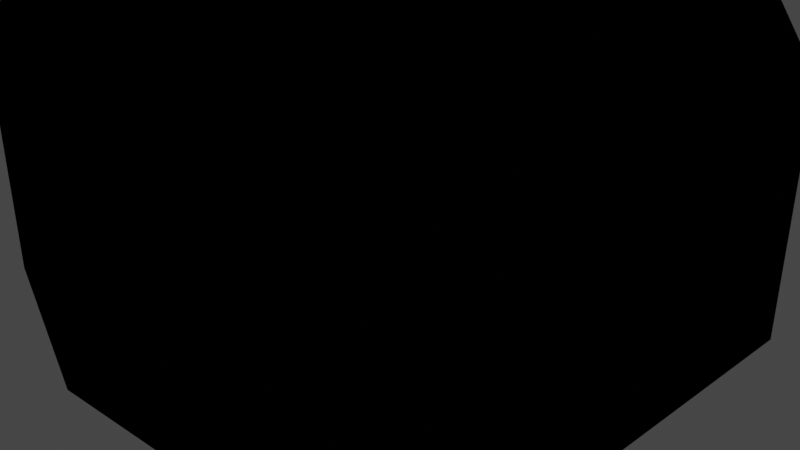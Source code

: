 # Source: tree.blend  (saved by Blender 2.83.18; exported with 4.5.12 LTS)
import bpy
from mathutils import Matrix  # noqa: F401  (used for matrix-valued properties, if any)

bpy.ops.wm.read_factory_settings(use_empty=True)
scene = bpy.context.scene
scene.name = 'Scene'

# ---- collections
col_collection = bpy.data.collections.new('Collection'); scene.collection.children.link(col_collection)

# ---- images (referenced by path relative to the original .blend; pixels are not part of the script)
import os
ASSET_DIR = os.environ.get("B2B_ASSET_DIR", "")  # directory of the original .blend (textures are referenced by path, not embedded)
HERE = os.path.dirname(os.path.abspath(__file__))  # packed textures are extracted next to this script under _unpacked/

def load_image(name, relpath, width, height, colorspace="sRGB"):
    """Load a texture the original file referenced (path relative to the .blend, or extracted next to this script)."""
    p = next((c for c in (os.path.join(HERE, relpath), os.path.join(ASSET_DIR, relpath)) if relpath and os.path.exists(c)), "")
    if p:
        img = bpy.data.images.load(p, check_existing=True)
        img.name = name
    else:  # same state as the original file: an image datablock whose file is absent (Cycles renders it pink)
        img = bpy.data.images.new(name, width, height)
        img.source = "FILE"
        img.filepath = "//" + (relpath or name)
    img.colorspace_settings.name = colorspace
    return img
img_me_e_a_ac__jpg = load_image('Meşe-Ağacı.jpg', 'Meşe-Ağacı.jpg', 1024, 1024, 'sRGB')

# ---- materials (node trees are filled in below, after node groups)
mat_material = bpy.data.materials.new('Material')
mat_material.alpha_threshold = 0.0
mat_material.use_transparent_shadow = False
mat_material.line_color = (0.0, 0.0, 0.0, 1.0)
mat_material_001 = bpy.data.materials.new('Material.001')
mat_material_001.surface_render_method = 'BLENDED'
mat_material_001.blend_method = 'BLEND'
mat_material_001.use_backface_culling = True
mat_material_001.use_transparent_shadow = False

# ---- material node trees
mat_material.use_nodes = True; mat_material.node_tree.nodes.clear()
_N = mat_material.node_tree.nodes; _L = mat_material.node_tree.links
n0 = _N.new('ShaderNodeOutputMaterial'); n0.name = 'Material Output'; n0.location = (300, 300)
n1 = _N.new('ShaderNodeBsdfPrincipled'); n1.name = 'Principled BSDF'; n1.location = (10, 300)
n1.distribution = 'GGX'
n1.subsurface_method = 'BURLEY'
n1.inputs[2].default_value = 0.4
n1.inputs[3].default_value = 1.45
n1.inputs[27].default_value = (0.0, 0.0, 0.0, 1.0)
n1.inputs[28].default_value = 1.0
n2 = _N.new('ShaderNodeTexImage'); n2.name = 'Image Texture'; n2.location = (-469, 151)
n2.image = img_me_e_a_ac__jpg
n2.interpolation = 'Closest'
_L.new(n1.outputs[0], n0.inputs[0])
_L.new(n2.outputs[0], n1.inputs[0])
_L.new(n2.outputs[1], n1.inputs[4])
n0.is_active_output = True
mat_material_001.use_nodes = True; mat_material_001.node_tree.nodes.clear()
_N = mat_material_001.node_tree.nodes; _L = mat_material_001.node_tree.links
n0 = _N.new('ShaderNodeOutputMaterial'); n0.name = 'Material Output'; n0.location = (300, 300)
n1 = _N.new('ShaderNodeNewGeometry'); n1.name = 'Geometry'; n1.location = (-715, 316)
n2 = _N.new('ShaderNodeBsdfTransparent'); n2.name = 'Transparent BSDF'; n2.location = (-319, -160)
n3 = _N.new('ShaderNodeMixShader'); n3.name = 'Mix Shader'; n3.location = (-287, 131)
n4 = _N.new('ShaderNodeEmission'); n4.name = 'Emission'; n4.location = (-660, -32)
n4.inputs[0].default_value = (0.0, 0.0, 0.0, 1.0)
_L.new(n4.outputs[0], n3.inputs[1])
_L.new(n2.outputs[0], n3.inputs[2])
_L.new(n1.outputs[6], n3.inputs[0])
_L.new(n3.outputs[0], n0.inputs[0])
n0.is_active_output = True

# ---- world
world_world = bpy.data.worlds.new('World'); scene.world = world_world
world_world.use_nodes = True; world_world.node_tree.nodes.clear()
_N = world_world.node_tree.nodes; _L = world_world.node_tree.links
n0 = _N.new('ShaderNodeOutputWorld'); n0.name = 'World Output'; n0.location = (300, 300)
n1 = _N.new('ShaderNodeBackground'); n1.name = 'Background'; n1.location = (10, 300)
n1.inputs[0].default_value = (0.05088, 0.05088, 0.05088, 1.0)
_L.new(n1.outputs[0], n0.inputs[0])
n0.is_active_output = True
world_world.color = (0.05088, 0.05088, 0.05088)
world_world.use_sun_shadow = False
world_world.sun_shadow_jitter_overblur = 0.0

# ---- cameras
cam_camera = bpy.data.cameras.new('Camera')
cam_camera.clip_end = 100.0
cam_camera.ortho_scale = 7.314

# ---- lights
light_light = bpy.data.lights.new('Light', 'POINT')
light_light.transmission_factor = 0.0
light_light.energy = 1000.0
light_light.shadow_soft_size = 0.1
light_light.shadow_maximum_resolution = 0.006
light_light.use_absolute_resolution = True

# ---- meshes
me_cube = bpy.data.meshes.new('Cube')
me_cube.from_pydata([(-1.565, -1.973, -0.96), (-0.6086, -0.6676, 0.9129), (-1.565, 1.821, -1.028), (-0.6086, 0.626, 0.9797), (1.394, -1.973, -0.96), (0.6092, -0.6676, 0.9129), (1.394, 1.821, -1.028), (0.6111, 0.6872, 0.5108), (-1.565, -0.3572, -1.169), (-0.6086, 0.002563, 1.026), (1.394, -0.3572, -1.169), (0.6092, 0.002563, 1.026), (-0.7504, 0.0, 1.68), (-0.7504, 0.7504, 1.918), (0.7504, 0.7504, 2.013), (0.7504, 0.0, 1.68), (0.7504, -0.7504, 1.919), (-0.7504, -0.7504, 2.03), (0.0, -2.64e-07, 1.416), (1.043, 1.436, 6.879), (1.688, 2.324, 5.369), (1.688, 2.324, 3.503), (1.043, 1.436, 1.993), (1.688, 0.5485, 6.879), (2.732, 0.8876, 5.369), (2.732, 0.8876, 3.503), (1.688, 0.5485, 1.993), (1.688, -0.5485, 6.879), (2.732, -0.8876, 5.369), (2.732, -0.8876, 3.503), (1.688, -0.5485, 1.993), (1.043, -1.436, 6.879), (1.688, -2.324, 5.369), (1.688, -2.324, 3.503), (1.043, -1.436, 1.993), (3.598e-08, -1.775, 6.879), (3.598e-08, -2.872, 5.369), (3.598e-08, -2.872, 3.503), (1.552e-07, -1.775, 1.993), (-1.552e-07, -4.776e-07, 7.456), (-1.043, -1.436, 6.879), (-1.688, -2.324, 5.369), (-1.688, -2.324, 3.503), (-1.043, -1.436, 1.993), (-1.688, -0.5485, 6.879), (-2.732, -0.8876, 5.369), (-2.732, -0.8876, 3.503), (-1.688, -0.5485, 1.993), (-1.688, 0.5485, 6.879), (-2.732, 0.8876, 5.369), (-2.732, 0.8876, 3.503), (-1.688, 0.5485, 1.993), (-1.043, 1.436, 6.879), (-1.688, 2.324, 5.369), (-1.688, 2.324, 3.503), (-1.043, 1.436, 1.993), (-8.323e-08, 1.775, 6.879), (-8.323e-08, 2.872, 5.369), (-8.323e-08, 2.872, 3.503), (-2.62e-07, 1.775, 1.993)], [], [(8, 9, 3, 2), (2, 3, 7, 6), (10, 11, 5, 4), (4, 5, 1, 0), (8, 10, 4, 0), (3, 9, 12, 13), (9, 1, 17, 12), (2, 6, 10, 8), (6, 7, 11, 10), (0, 1, 9, 8), (15, 12, 17, 16), (14, 13, 12, 15), (1, 5, 16, 17), (7, 3, 13, 14), (5, 11, 15, 16), (11, 7, 14, 15), (59, 58, 21, 22), (57, 56, 19, 20), (18, 59, 22), (58, 57, 20, 21), (56, 39, 19), (22, 21, 25, 26), (20, 19, 23, 24), (18, 22, 26), (21, 20, 24, 25), (19, 39, 23), (26, 25, 29, 30), (24, 23, 27, 28), (18, 26, 30), (25, 24, 28, 29), (23, 39, 27), (30, 29, 33, 34), (28, 27, 31, 32), (18, 30, 34), (29, 28, 32, 33), (27, 39, 31), (34, 33, 37, 38), (32, 31, 35, 36), (18, 34, 38), (33, 32, 36, 37), (31, 39, 35), (38, 37, 42, 43), (36, 35, 40, 41), (18, 38, 43), (37, 36, 41, 42), (35, 39, 40), (43, 42, 46, 47), (41, 40, 44, 45), (18, 43, 47), (42, 41, 45, 46), (40, 39, 44), (47, 46, 50, 51), (45, 44, 48, 49), (18, 47, 51), (46, 45, 49, 50), (44, 39, 48), (51, 50, 54, 55), (49, 48, 52, 53), (18, 51, 55), (50, 49, 53, 54), (48, 39, 52), (55, 54, 58, 59), (53, 52, 56, 57), (18, 55, 59), (54, 53, 57, 58), (52, 39, 56)])
_uv = me_cube.uv_layers.new(name='UVMap')
_uv.uv.foreach_set('vector', [0.4633, 0.1598, 0.4633, 0.1598, 0.4633, 0.1598, 0.4633, 0.1598, 0.4633, 0.1598, 0.4633, 0.1598, 0.4633, 0.1598, 0.4633, 0.1598, 0.4633, 0.1598, 0.4633, 0.1598, 0.4633, 0.1598, 0.4633, 0.1598, 0.4633, 0.1598, 0.4633, 0.1598, 0.4633, 0.1598, 0.4633, 0.1598, 0.4633, 0.1598, 0.4633, 0.1598, 0.4633, 0.1598, 0.4633, 0.1598, 0.5147, 0.2291, 0.5147, 0.2291, 0.5147, 0.2291, 0.5147, 0.2291, 0.5147, 0.2291, 0.5147, 0.2291, 0.5147, 0.2291, 0.5147, 0.2291, 0.4633, 0.1598, 0.4633, 0.1598, 0.4633, 0.1598, 0.4633, 0.1598, 0.4633, 0.1598, 0.4633, 0.1598, 0.4633, 0.1598, 0.4633, 0.1598, 0.4633, 0.1598, 0.4633, 0.1598, 0.4633, 0.1598, 0.4633, 0.1598, 0.5115, 0.8764, 0.5115, 0.8764, 0.5115, 0.8764, 0.5115, 0.8764, 0.5115, 0.8764, 0.5115, 0.8764, 0.5115, 0.8764, 0.5115, 0.8764, 0.4864, 0.1834, 0.4864, 0.1834, 0.4864, 0.1834, 0.4864, 0.1834, 0.4633, 0.1598, 0.4633, 0.1598, 0.4633, 0.1598, 0.4633, 0.1598, 0.4633, 0.1598, 0.4633, 0.1598, 0.4633, 0.1598, 0.4633, 0.1598, 0.4633, 0.1598, 0.4633, 0.1598, 0.4633, 0.1598, 0.4633, 0.1598, 0.5115, 0.8764, 0.5115, 0.8764, 0.5115, 0.8764, 0.5115, 0.8764, 0.5115, 0.8764, 0.5115, 0.8764, 0.5115, 0.8764, 0.5115, 0.8764, 0.5115, 0.8764, 0.5115, 0.8764, 0.5115, 0.8764, 0.5115, 0.8764, 0.5115, 0.8764, 0.5115, 0.8764, 0.5115, 0.8764, 0.5115, 0.8764, 0.5115, 0.8764, 0.5115, 0.8764, 0.5115, 0.8764, 0.5115, 0.8764, 0.5115, 0.8764, 0.5115, 0.8764, 0.5115, 0.8764, 0.5115, 0.8764, 0.5115, 0.8764, 0.5115, 0.8764, 0.5115, 0.8764, 0.5115, 0.8764, 0.5115, 0.8764, 0.5115, 0.8764, 0.5115, 0.8764, 0.5115, 0.8764, 0.5115, 0.8764, 0.5115, 0.8764, 0.5115, 0.8764, 0.5115, 0.8764, 0.5115, 0.8764, 0.5115, 0.8764, 0.5115, 0.8764, 0.5115, 0.8764, 0.5115, 0.8764, 0.5115, 0.8764, 0.5115, 0.8764, 0.5115, 0.8764, 0.5115, 0.8764, 0.5115, 0.8764, 0.5115, 0.8764, 0.5115, 0.8764, 0.5115, 0.8764, 0.5115, 0.8764, 0.5115, 0.8764, 0.5115, 0.8764, 0.5115, 0.8764, 0.5115, 0.8764, 0.5115, 0.8764, 0.5115, 0.8764, 0.5115, 0.8764, 0.5115, 0.8764, 0.5115, 0.8764, 0.5115, 0.8764, 0.5115, 0.8764, 0.5115, 0.8764, 0.5115, 0.8764, 0.5115, 0.8764, 0.5115, 0.8764, 0.5115, 0.8764, 0.5115, 0.8764, 0.5115, 0.8764, 0.5115, 0.8764, 0.5115, 0.8764, 0.5115, 0.8764, 0.5115, 0.8764, 0.5115, 0.8764, 0.5115, 0.8764, 0.5115, 0.8764, 0.5115, 0.8764, 0.5115, 0.8764, 0.5115, 0.8764, 0.5115, 0.8764, 0.5115, 0.8764, 0.5115, 0.8764, 0.5115, 0.8764, 0.5115, 0.8764, 0.5115, 0.8764, 0.5115, 0.8764, 0.5115, 0.8764, 0.5115, 0.8764, 0.5115, 0.8764, 0.5115, 0.8764, 0.5115, 0.8764, 0.5115, 0.8764, 0.5115, 0.8764, 0.5115, 0.8764, 0.5115, 0.8764, 0.5115, 0.8764, 0.5115, 0.8764, 0.5115, 0.8764, 0.5115, 0.8764, 0.5115, 0.8764, 0.5115, 0.8764, 0.5115, 0.8764, 0.5115, 0.8764, 0.5115, 0.8764, 0.5115, 0.8764, 0.5115, 0.8764, 0.5115, 0.8764, 0.5115, 0.8764, 0.5115, 0.8764, 0.5115, 0.8764, 0.5115, 0.8764, 0.5115, 0.8764, 0.5115, 0.8764, 0.5115, 0.8764, 0.5115, 0.8764, 0.5115, 0.8764, 0.5115, 0.8764, 0.5115, 0.8764, 0.5115, 0.8764, 0.5115, 0.8764, 0.5115, 0.8764, 0.5115, 0.8764, 0.5115, 0.8764, 0.5115, 0.8764, 0.5115, 0.8764, 0.5115, 0.8764, 0.5115, 0.8764, 0.5115, 0.8764, 0.5115, 0.8764, 0.5115, 0.8764, 0.5115, 0.8764, 0.5115, 0.8764, 0.5115, 0.8764, 0.5115, 0.8764, 0.5115, 0.8764, 0.5115, 0.8764, 0.5115, 0.8764, 0.5115, 0.8764, 0.5115, 0.8764, 0.5115, 0.8764, 0.5115, 0.8764, 0.5115, 0.8764, 0.5115, 0.8764, 0.5115, 0.8764, 0.5115, 0.8764, 0.5115, 0.8764, 0.5115, 0.8764, 0.5115, 0.8764, 0.5115, 0.8764, 0.5115, 0.8764, 0.5115, 0.8764, 0.5115, 0.8764, 0.5115, 0.8764, 0.5115, 0.8764, 0.5115, 0.8764, 0.5115, 0.8764, 0.5115, 0.8764, 0.5115, 0.8764, 0.5115, 0.8764, 0.5115, 0.8764, 0.5115, 0.8764, 0.5115, 0.8764, 0.5115, 0.8764, 0.5115, 0.8764, 0.5115, 0.8764, 0.5115, 0.8764, 0.5115, 0.8764, 0.5115, 0.8764, 0.5115, 0.8764, 0.5115, 0.8764, 0.5115, 0.8764, 0.5115, 0.8764, 0.5115, 0.8764, 0.5115, 0.8764, 0.5115, 0.8764, 0.5115, 0.8764, 0.5115, 0.8764, 0.5115, 0.8764, 0.5115, 0.8764, 0.5115, 0.8764, 0.5115, 0.8764])
me_cube.materials.append(mat_material)
me_cube.materials.append(mat_material_001)
me_cube.use_remesh_preserve_volume = False
me_cube.use_remesh_preserve_attributes = False
me_cube.use_mirror_vertex_groups = False
me_cube.update()

# ---- objects
ob_cube = bpy.data.objects.new('Cube', me_cube)
ob_light = bpy.data.objects.new('Light', light_light)
ob_camera = bpy.data.objects.new('Camera', cam_camera)

# ---- transforms, parenting, visibility, modifiers, constraints
ob_cube.location = (0.0, 0.0, -4.436)
ob_cube.scale = (1.203, 1.203, 1.203)
ob_cube.lock_rotations_4d = False
ob_cube.empty_display_type = 'ARROWS'
ob_cube.lineart.crease_threshold = 0.0
_m = ob_cube.modifiers.new('Solidify', 'SOLIDIFY')
_m.thickness = -0.24
_m.material_offset = 2
_m.material_offset_rim = -2
_m.use_flip_normals = True
ob_light.location = (4.076, 1.005, 5.904)
ob_light.rotation_euler = (0.6503, 0.05522, 1.866)
ob_light.lock_rotations_4d = False
ob_light.empty_display_type = 'ARROWS'
ob_light.color = (0.0, 0.0, 0.0, 0.0)
ob_light.lineart.crease_threshold = 0.0
ob_camera.location = (7.359, -6.926, 4.958)
ob_camera.rotation_euler = (1.109, 0.0, 0.8149)
ob_camera.lock_rotations_4d = False
ob_camera.empty_display_type = 'ARROWS'
ob_camera.color = (0.0, 0.0, 0.0, 0.0)
ob_camera.display_type = 'WIRE'
ob_camera.lineart.crease_threshold = 0.0

# ---- collection membership
col_collection.objects.link(ob_cube)
col_collection.objects.link(ob_light)
col_collection.objects.link(ob_camera)

# ---- scene / render settings (as saved in the file)
scene.camera = ob_camera
scene.frame_start = 1; scene.frame_end = 250; scene.frame_set(1)
scene.render.engine = 'BLENDER_EEVEE_NEXT'
scene.cycles.use_denoising = False
scene.cycles.samples = 128
scene.cycles.sampling_pattern = 'TABULATED_SOBOL'
scene.cycles.use_adaptive_sampling = False
scene.cycles.use_light_tree = False
scene.view_settings.view_transform = 'Filmic'
bpy.context.view_layer.update()
